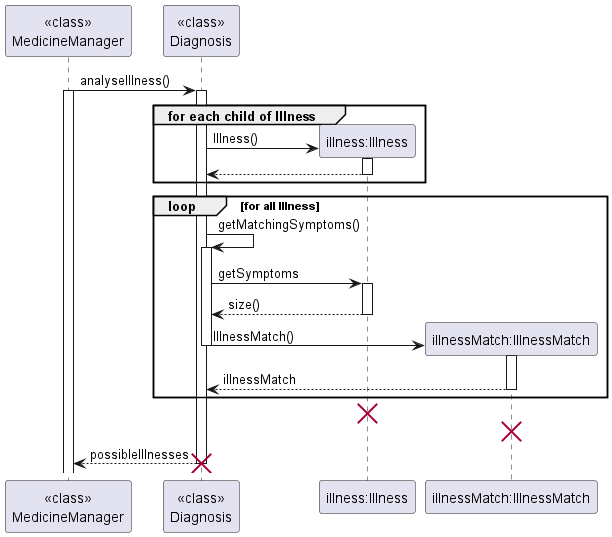

The diagram above was rendered by PlantUML. Its source (embedded in the PNG):
@startuml
'https://plantuml.com/sequence-diagram

"<<class>>\nMedicineManager" -> "<<class>>\nDiagnosis": analyseIllness()
activate "<<class>>\nMedicineManager"
activate "<<class>>\nDiagnosis"
group for each child of Illness
create "illness:Illness"
"<<class>>\nDiagnosis" -> "illness:Illness": Illness()
activate "illness:Illness"
"illness:Illness" --> "<<class>>\nDiagnosis"
deactivate "illness:Illness"
end

loop for all Illness
    "<<class>>\nDiagnosis" -> "<<class>>\nDiagnosis": getMatchingSymptoms()
    activate "<<class>>\nDiagnosis"
    "<<class>>\nDiagnosis" -> "illness:Illness": getSymptoms
    activate "illness:Illness"
    "illness:Illness" --> "<<class>>\nDiagnosis": size()
    deactivate "illness:Illness"
    create "illnessMatch:IllnessMatch"
    "<<class>>\nDiagnosis" -> "illnessMatch:IllnessMatch": IllnessMatch()
    deactivate "<<class>>\nDiagnosis"
    activate "illnessMatch:IllnessMatch"
    "illnessMatch:IllnessMatch" --> "<<class>>\nDiagnosis": illnessMatch
    deactivate "illnessMatch:IllnessMatch"
end
destroy "illness:Illness"
destroy "illnessMatch:IllnessMatch"
"<<class>>\nDiagnosis" --> "<<class>>\nMedicineManager": possibleIllnesses
deactivate "<<class>>\nDiagnosis"
destroy "<<class>>\nDiagnosis"






@enduml